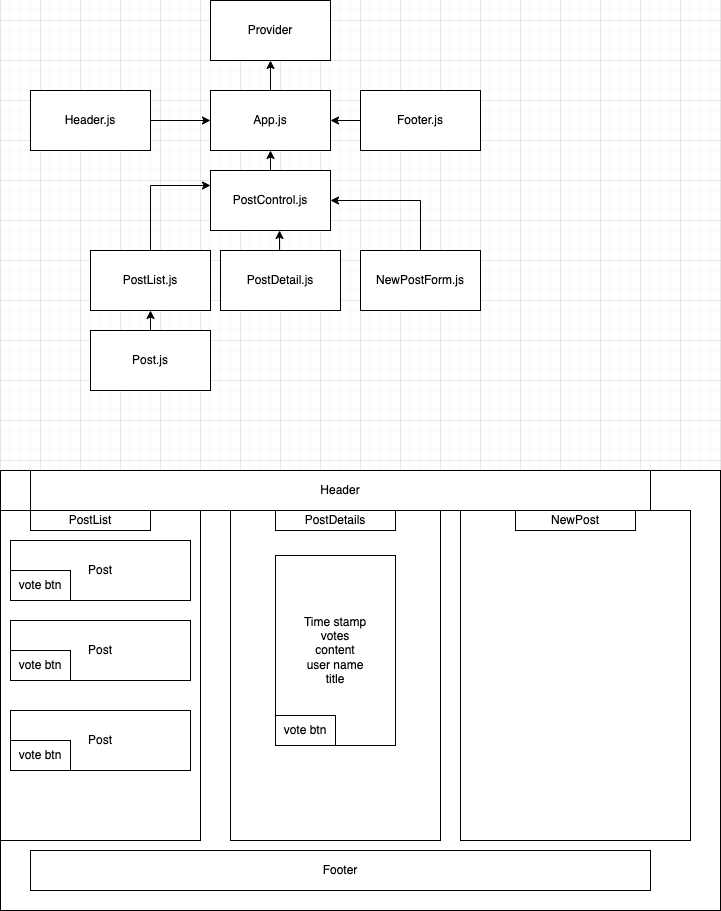

The diagram above was exported from draw.io. Its source (the exported page's mxGraphModel, read from the mxfile embedded in the PNG):
<mxGraphModel dx="1530" dy="2199" grid="1" gridSize="10" guides="1" tooltips="1" connect="1" arrows="1" fold="1" page="1" pageScale="1" pageWidth="850" pageHeight="1100" math="0" shadow="0">
  <root>
    <mxCell id="0" />
    <mxCell id="1" parent="0" />
    <mxCell id="6do14-Nu6eactn-_DdV8-1" value="" style="rounded=0;whiteSpace=wrap;html=1;container=1;" parent="1" vertex="1">
      <mxGeometry x="40" y="-30" width="720" height="440" as="geometry" />
    </mxCell>
    <mxCell id="6do14-Nu6eactn-_DdV8-2" value="" style="rounded=0;whiteSpace=wrap;html=1;" parent="1" vertex="1">
      <mxGeometry x="40" y="10" width="200" height="330" as="geometry" />
    </mxCell>
    <mxCell id="6do14-Nu6eactn-_DdV8-3" value="" style="rounded=0;whiteSpace=wrap;html=1;" parent="1" vertex="1">
      <mxGeometry x="270" y="10" width="210" height="330" as="geometry" />
    </mxCell>
    <mxCell id="6do14-Nu6eactn-_DdV8-5" value="" style="rounded=0;whiteSpace=wrap;html=1;" vertex="1" parent="1">
      <mxGeometry x="500" y="10" width="230" height="330" as="geometry" />
    </mxCell>
    <mxCell id="6do14-Nu6eactn-_DdV8-6" value="Post" style="rounded=0;whiteSpace=wrap;html=1;" vertex="1" parent="1">
      <mxGeometry x="50" y="40" width="180" height="60" as="geometry" />
    </mxCell>
    <mxCell id="6do14-Nu6eactn-_DdV8-7" value="Post" style="rounded=0;whiteSpace=wrap;html=1;" vertex="1" parent="1">
      <mxGeometry x="50" y="120" width="180" height="60" as="geometry" />
    </mxCell>
    <mxCell id="6do14-Nu6eactn-_DdV8-8" value="Post" style="rounded=0;whiteSpace=wrap;html=1;" vertex="1" parent="1">
      <mxGeometry x="50" y="210" width="180" height="60" as="geometry" />
    </mxCell>
    <mxCell id="6do14-Nu6eactn-_DdV8-9" value="PostList" style="rounded=0;whiteSpace=wrap;html=1;" vertex="1" parent="1">
      <mxGeometry x="70" y="10" width="120" height="20" as="geometry" />
    </mxCell>
    <mxCell id="6do14-Nu6eactn-_DdV8-10" value="PostDetails" style="rounded=0;whiteSpace=wrap;html=1;" vertex="1" parent="1">
      <mxGeometry x="315" y="10" width="120" height="20" as="geometry" />
    </mxCell>
    <mxCell id="6do14-Nu6eactn-_DdV8-11" value="Time stamp&lt;br&gt;votes&lt;br&gt;content&lt;br&gt;user name&lt;br&gt;title" style="rounded=0;whiteSpace=wrap;html=1;" vertex="1" parent="1">
      <mxGeometry x="315" y="55" width="120" height="190" as="geometry" />
    </mxCell>
    <mxCell id="6do14-Nu6eactn-_DdV8-13" value="NewPost" style="rounded=0;whiteSpace=wrap;html=1;" vertex="1" parent="1">
      <mxGeometry x="555" y="10" width="120" height="20" as="geometry" />
    </mxCell>
    <mxCell id="6do14-Nu6eactn-_DdV8-14" value="Header" style="rounded=0;whiteSpace=wrap;html=1;" vertex="1" parent="1">
      <mxGeometry x="70" y="-30" width="620" height="40" as="geometry" />
    </mxCell>
    <mxCell id="6do14-Nu6eactn-_DdV8-15" value="Provider" style="rounded=0;whiteSpace=wrap;html=1;" vertex="1" parent="1">
      <mxGeometry x="250" y="-500" width="120" height="60" as="geometry" />
    </mxCell>
    <mxCell id="6do14-Nu6eactn-_DdV8-27" style="edgeStyle=orthogonalEdgeStyle;rounded=0;orthogonalLoop=1;jettySize=auto;html=1;exitX=0.5;exitY=0;exitDx=0;exitDy=0;" edge="1" parent="1" source="6do14-Nu6eactn-_DdV8-16" target="6do14-Nu6eactn-_DdV8-15">
      <mxGeometry relative="1" as="geometry" />
    </mxCell>
    <mxCell id="6do14-Nu6eactn-_DdV8-16" value="App.js" style="rounded=0;whiteSpace=wrap;html=1;" vertex="1" parent="1">
      <mxGeometry x="250" y="-410" width="120" height="60" as="geometry" />
    </mxCell>
    <mxCell id="6do14-Nu6eactn-_DdV8-26" style="edgeStyle=orthogonalEdgeStyle;rounded=0;orthogonalLoop=1;jettySize=auto;html=1;exitX=0.5;exitY=0;exitDx=0;exitDy=0;entryX=0.5;entryY=1;entryDx=0;entryDy=0;" edge="1" parent="1" source="6do14-Nu6eactn-_DdV8-17" target="6do14-Nu6eactn-_DdV8-16">
      <mxGeometry relative="1" as="geometry" />
    </mxCell>
    <mxCell id="6do14-Nu6eactn-_DdV8-17" value="PostControl.js" style="rounded=0;whiteSpace=wrap;html=1;" vertex="1" parent="1">
      <mxGeometry x="250" y="-330" width="120" height="60" as="geometry" />
    </mxCell>
    <mxCell id="6do14-Nu6eactn-_DdV8-22" style="edgeStyle=orthogonalEdgeStyle;rounded=0;orthogonalLoop=1;jettySize=auto;html=1;entryX=0;entryY=0.25;entryDx=0;entryDy=0;" edge="1" parent="1" source="6do14-Nu6eactn-_DdV8-18" target="6do14-Nu6eactn-_DdV8-17">
      <mxGeometry relative="1" as="geometry" />
    </mxCell>
    <mxCell id="6do14-Nu6eactn-_DdV8-18" value="PostList.js" style="rounded=0;whiteSpace=wrap;html=1;" vertex="1" parent="1">
      <mxGeometry x="130" y="-250" width="120" height="60" as="geometry" />
    </mxCell>
    <mxCell id="6do14-Nu6eactn-_DdV8-23" style="edgeStyle=orthogonalEdgeStyle;rounded=0;orthogonalLoop=1;jettySize=auto;html=1;exitX=0.5;exitY=0;exitDx=0;exitDy=0;entryX=0.575;entryY=1;entryDx=0;entryDy=0;entryPerimeter=0;" edge="1" parent="1" source="6do14-Nu6eactn-_DdV8-19" target="6do14-Nu6eactn-_DdV8-17">
      <mxGeometry relative="1" as="geometry" />
    </mxCell>
    <mxCell id="6do14-Nu6eactn-_DdV8-19" value="PostDetail.js" style="rounded=0;whiteSpace=wrap;html=1;" vertex="1" parent="1">
      <mxGeometry x="260" y="-250" width="120" height="60" as="geometry" />
    </mxCell>
    <mxCell id="6do14-Nu6eactn-_DdV8-24" style="edgeStyle=orthogonalEdgeStyle;rounded=0;orthogonalLoop=1;jettySize=auto;html=1;exitX=0.5;exitY=0;exitDx=0;exitDy=0;entryX=1;entryY=0.5;entryDx=0;entryDy=0;" edge="1" parent="1" source="6do14-Nu6eactn-_DdV8-20" target="6do14-Nu6eactn-_DdV8-17">
      <mxGeometry relative="1" as="geometry" />
    </mxCell>
    <mxCell id="6do14-Nu6eactn-_DdV8-20" value="NewPostForm.js" style="rounded=0;whiteSpace=wrap;html=1;" vertex="1" parent="1">
      <mxGeometry x="400" y="-250" width="120" height="60" as="geometry" />
    </mxCell>
    <mxCell id="6do14-Nu6eactn-_DdV8-25" style="edgeStyle=orthogonalEdgeStyle;rounded=0;orthogonalLoop=1;jettySize=auto;html=1;exitX=0.5;exitY=0;exitDx=0;exitDy=0;entryX=0.5;entryY=1;entryDx=0;entryDy=0;" edge="1" parent="1" source="6do14-Nu6eactn-_DdV8-21" target="6do14-Nu6eactn-_DdV8-18">
      <mxGeometry relative="1" as="geometry" />
    </mxCell>
    <mxCell id="6do14-Nu6eactn-_DdV8-21" value="Post.js" style="rounded=0;whiteSpace=wrap;html=1;" vertex="1" parent="1">
      <mxGeometry x="130" y="-170" width="120" height="60" as="geometry" />
    </mxCell>
    <mxCell id="vEgEbq_I8eWw5fOPvHwF-1" value="Footer" style="rounded=0;whiteSpace=wrap;html=1;" vertex="1" parent="1">
      <mxGeometry x="70" y="350" width="620" height="40" as="geometry" />
    </mxCell>
    <mxCell id="6do14-Nu6eactn-_DdV8-32" value="vote btn" style="rounded=0;whiteSpace=wrap;html=1;" vertex="1" parent="1">
      <mxGeometry x="50" y="70" width="60" height="30" as="geometry" />
    </mxCell>
    <mxCell id="6do14-Nu6eactn-_DdV8-33" value="vote btn" style="rounded=0;whiteSpace=wrap;html=1;" vertex="1" parent="1">
      <mxGeometry x="50" y="150" width="60" height="30" as="geometry" />
    </mxCell>
    <mxCell id="6do14-Nu6eactn-_DdV8-34" value="vote btn" style="rounded=0;whiteSpace=wrap;html=1;" vertex="1" parent="1">
      <mxGeometry x="50" y="240" width="60" height="30" as="geometry" />
    </mxCell>
    <mxCell id="6do14-Nu6eactn-_DdV8-35" value="vote btn" style="rounded=0;whiteSpace=wrap;html=1;" vertex="1" parent="1">
      <mxGeometry x="315" y="215" width="60" height="30" as="geometry" />
    </mxCell>
    <mxCell id="6do14-Nu6eactn-_DdV8-36" value="Header.js" style="rounded=0;whiteSpace=wrap;html=1;" vertex="1" parent="1">
      <mxGeometry x="70" y="-410" width="120" height="60" as="geometry" />
    </mxCell>
    <mxCell id="6do14-Nu6eactn-_DdV8-37" style="edgeStyle=orthogonalEdgeStyle;rounded=0;orthogonalLoop=1;jettySize=auto;html=1;entryX=0;entryY=0.5;entryDx=0;entryDy=0;" edge="1" parent="1" source="6do14-Nu6eactn-_DdV8-36" target="6do14-Nu6eactn-_DdV8-16">
      <mxGeometry relative="1" as="geometry" />
    </mxCell>
    <mxCell id="6do14-Nu6eactn-_DdV8-38" value="Footer.js" style="rounded=0;whiteSpace=wrap;html=1;" vertex="1" parent="1">
      <mxGeometry x="400" y="-410" width="120" height="60" as="geometry" />
    </mxCell>
    <mxCell id="6do14-Nu6eactn-_DdV8-39" style="edgeStyle=orthogonalEdgeStyle;rounded=0;orthogonalLoop=1;jettySize=auto;html=1;exitX=0;exitY=0.5;exitDx=0;exitDy=0;entryX=1;entryY=0.5;entryDx=0;entryDy=0;" edge="1" parent="1" source="6do14-Nu6eactn-_DdV8-38" target="6do14-Nu6eactn-_DdV8-16">
      <mxGeometry relative="1" as="geometry" />
    </mxCell>
  </root>
</mxGraphModel>